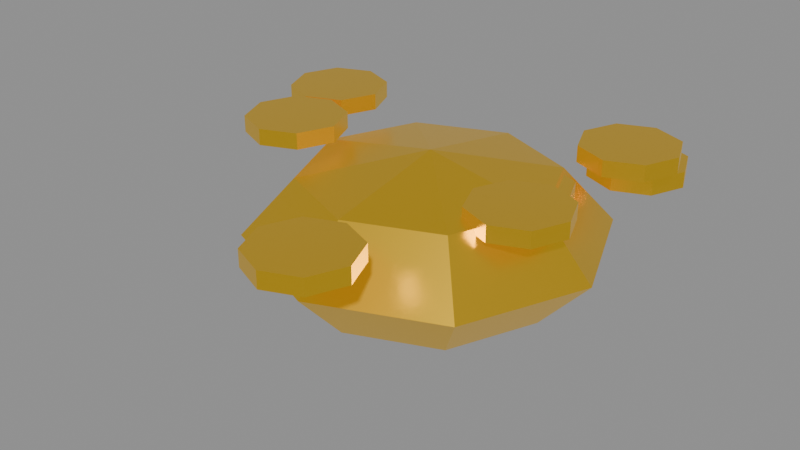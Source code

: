 # Source: GoldPile.blend  (saved by Blender 4.0.36; exported with 4.5.12 LTS)
import bpy
from mathutils import Matrix  # noqa: F401  (used for matrix-valued properties, if any)

bpy.ops.wm.read_factory_settings(use_empty=True)
scene = bpy.context.scene
scene.name = 'Scene'

# ---- materials (node trees are filled in below, after node groups)
mat_gold = bpy.data.materials.new('Gold')
mat_gold.use_transparent_shadow = False
mat_gold.diffuse_color = (0.8879, 0.5395, 0.02956, 1.0)

# ---- material node trees
mat_gold.use_nodes = True; mat_gold.node_tree.nodes.clear()
_N = mat_gold.node_tree.nodes; _L = mat_gold.node_tree.links
n0 = _N.new('ShaderNodeBsdfPrincipled'); n0.name = 'Principled BSDF'; n0.location = (10, 300)
n0.inputs[0].default_value = (0.8879, 0.5395, 0.02956, 1.0)
n0.inputs[1].default_value = 1.0
n0.inputs[2].default_value = 0.3
n0.inputs[3].default_value = 1.45
n0.inputs[13].default_value = 0.25
n0.inputs[27].default_value = (0.8879, 0.5395, 0.02956, 1.0)
n0.inputs[28].default_value = 0.15
n1 = _N.new('ShaderNodeOutputMaterial'); n1.name = 'Material Output'; n1.location = (300, 300)
_L.new(n0.outputs[0], n1.inputs[0])
n1.is_active_output = True

# ---- meshes
me_coins = bpy.data.meshes.new('Coins')
me_coins.from_pydata([(-0.3133, 0.2085, 0.1238), (0.1767, 0.2977, 0.1436), (0.1767, 0.2977, 0.1136), (0.1503, 0.234, 0.1436), (0.1503, 0.234, 0.1136), (0.1767, 0.1704, 0.1436), (0.16, 0.16, 0.1018), (0.2263, 0.2263, 0.0), (0.16, 0.16, -0.1018), (0.1767, 0.1704, 0.1136), (0.2403, 0.144, 0.1436), (0.2263, 0.0, 0.1018), (0.32, 0.0, 0.0), (0.2263, 0.0, -0.1018), (0.2403, 0.144, 0.1136), (0.3039, 0.1704, 0.1436), (0.16, -0.16, 0.1018), (0.2263, -0.2263, 0.0), (0.16, -0.16, -0.1018), (0.3039, 0.1704, 0.1136), (0.3303, 0.234, 0.1436), (0.0, -0.2263, 0.1018), (0.0, -0.32, 0.0), (0.0, -0.2263, -0.1018), (0.3303, 0.234, 0.1136), (0.3039, 0.2977, 0.1436), (-0.16, -0.16, 0.1018), (-0.2263, -0.2263, 0.0), (-0.16, -0.16, -0.1018), (0.0, 0.0, -0.144), (0.3039, 0.2977, 0.1136), (-0.2263, 0.0, 0.1018), (-0.32, 0.0, 0.0), (-0.2263, 0.0, -0.1018), (0.2403, 0.324, 0.1436), (0.2403, 0.324, 0.1136), (-0.16, 0.16, 0.1018), (-0.2263, 0.2263, 0.0), (-0.16, 0.16, -0.1018), (0.0, 0.0, 0.144), (0.0, 0.2263, 0.1018), (0.0, 0.32, 0.0), (0.0, 0.2263, -0.1018), (-0.3133, 0.2085, 0.1538), (-0.2497, 0.1821, 0.1238), (-0.2497, 0.1821, 0.1538), (-0.2233, 0.1185, 0.1238), (-0.2233, 0.1185, 0.1538), (-0.2497, 0.05486, 0.1238), (-0.2497, 0.05486, 0.1538), (-0.3133, 0.0285, 0.1238), (-0.3133, 0.0285, 0.1538), (-0.377, 0.05486, 0.1238), (-0.377, 0.05486, 0.1538), (-0.4033, 0.1185, 0.1238), (-0.4033, 0.1185, 0.1538), (-0.377, 0.1821, 0.1238), (-0.377, 0.1821, 0.1538), (-0.262, 0.04172, 0.1255), (-0.262, 0.04172, 0.1555), (-0.1984, 0.01536, 0.1255), (-0.1984, 0.01536, 0.1555), (-0.172, -0.04828, 0.1255), (-0.172, -0.04828, 0.1555), (-0.1984, -0.1119, 0.1255), (-0.1984, -0.1119, 0.1555), (-0.262, -0.1383, 0.1255), (-0.262, -0.1383, 0.1555), (-0.3256, -0.1119, 0.1255), (-0.3256, -0.1119, 0.1555), (-0.352, -0.04828, 0.1255), (-0.352, -0.04828, 0.1555), (-0.3256, 0.01536, 0.1255), (-0.3256, 0.01536, 0.1555), (0.2225, 0.3921, 0.05906), (0.2225, 0.3921, 0.08906), (0.2861, 0.3658, 0.05906), (0.2861, 0.3658, 0.08906), (0.3125, 0.3021, 0.05906), (0.3125, 0.3021, 0.08906), (0.2861, 0.2385, 0.05906), (0.2861, 0.2385, 0.08906), (0.2225, 0.2121, 0.05906), (0.2225, 0.2121, 0.08906), (0.1589, 0.2385, 0.05906), (0.1589, 0.2385, 0.08906), (0.1325, 0.3021, 0.05906), (0.1325, 0.3021, 0.08906), (0.1589, 0.3658, 0.05906), (0.1589, 0.3658, 0.08906), (0.2077, 0.04913, 0.0935), (0.2077, 0.04913, 0.1235), (0.2713, 0.02277, 0.0935), (0.2713, 0.02277, 0.1235), (0.2977, -0.04087, 0.0935), (0.2977, -0.04087, 0.1235), (0.2713, -0.1045, 0.0935), (0.2713, -0.1045, 0.1235), (0.2077, -0.1309, 0.0935), (0.2077, -0.1309, 0.1235), (0.144, -0.1045, 0.0935), (0.144, -0.1045, 0.1235), (0.1177, -0.04087, 0.0935), (0.1177, -0.04087, 0.1235), (0.144, 0.02277, 0.0935), (0.144, 0.02277, 0.1235), (0.137, 0.1587, 0.06734), (0.137, 0.1587, 0.09734), (0.2007, 0.1323, 0.06734), (0.2007, 0.1323, 0.09734), (0.227, 0.06868, 0.06734), (0.227, 0.06868, 0.09734), (0.2007, 0.005037, 0.06734), (0.2007, 0.005037, 0.09734), (0.137, -0.02132, 0.06734), (0.137, -0.02132, 0.09734), (0.07339, 0.005037, 0.06734), (0.07339, 0.005037, 0.09734), (0.04703, 0.06868, 0.06734), (0.04703, 0.06868, 0.09734), (0.07339, 0.1323, 0.06734), (0.07339, 0.1323, 0.09734), (0.06982, -0.2826, 0.1113), (0.06982, -0.2826, 0.1413), (0.1335, -0.309, 0.1113), (0.1335, -0.309, 0.1413), (0.1598, -0.3726, 0.1113), (0.1598, -0.3726, 0.1413), (0.1335, -0.4362, 0.1113), (0.1335, -0.4362, 0.1413), (0.06982, -0.4626, 0.1113), (0.06982, -0.4626, 0.1413), (0.006183, -0.4362, 0.1113), (0.006183, -0.4362, 0.1413), (-0.02018, -0.3726, 0.1113), (-0.02018, -0.3726, 0.1413), (0.006183, -0.309, 0.1113), (0.006183, -0.309, 0.1413)], [], [(42, 41, 7, 8), (40, 39, 6), (29, 42, 8), (41, 40, 6, 7), (8, 7, 12, 13), (6, 39, 11), (29, 8, 13), (7, 6, 11, 12), (13, 12, 17, 18), (11, 39, 16), (29, 13, 18), (12, 11, 16, 17), (18, 17, 22, 23), (16, 39, 21), (29, 18, 23), (17, 16, 21, 22), (23, 22, 27, 28), (21, 39, 26), (29, 23, 28), (22, 21, 26, 27), (27, 26, 31, 32), (28, 27, 32, 33), (26, 39, 31), (29, 28, 33), (29, 33, 38), (32, 31, 36, 37), (33, 32, 37, 38), (31, 39, 36), (29, 38, 42), (37, 36, 40, 41), (38, 37, 41, 42), (36, 39, 40), (76, 77, 79, 78), (35, 34, 25, 30), (50, 51, 53, 52), (44, 45, 47, 46), (30, 25, 20, 24), (48, 49, 51, 50), (128, 129, 131, 130), (24, 20, 15, 19), (112, 113, 115, 114), (106, 107, 109, 108), (19, 15, 10, 14), (82, 83, 85, 84), (0, 43, 45, 44), (14, 10, 5, 9), (46, 47, 49, 48), (74, 75, 77, 76), (9, 5, 3, 4), (25, 34, 1, 3, 5, 10, 15, 20), (80, 81, 83, 82), (4, 3, 1, 2), (58, 59, 61, 60), (64, 65, 67, 66), (2, 1, 34, 35), (35, 30, 24, 19, 14, 9, 4, 2), (122, 123, 125, 124), (62, 63, 65, 64), (52, 53, 55, 54), (46, 48, 50, 52, 54, 56, 0, 44), (54, 55, 57, 56), (60, 61, 63, 62), (66, 67, 69, 68), (56, 57, 43, 0), (53, 51, 49, 47, 45, 43, 57, 55), (78, 79, 81, 80), (68, 69, 71, 70), (63, 61, 59, 73, 71, 69, 67, 65), (70, 71, 73, 72), (90, 91, 93, 92), (96, 97, 99, 98), (72, 73, 59, 58), (64, 66, 68, 70, 72, 58, 60, 62), (94, 95, 97, 96), (84, 85, 87, 86), (80, 82, 84, 86, 88, 74, 76, 78), (86, 87, 89, 88), (92, 93, 95, 94), (98, 99, 101, 100), (88, 89, 75, 74), (83, 81, 79, 77, 75, 89, 87, 85), (110, 111, 113, 112), (100, 101, 103, 102), (92, 94, 96, 98, 100, 102, 104, 90), (102, 103, 105, 104), (108, 109, 111, 110), (114, 115, 117, 116), (104, 105, 91, 90), (99, 97, 95, 93, 91, 105, 103, 101), (126, 127, 129, 128), (116, 117, 119, 118), (114, 116, 118, 120, 106, 108, 110, 112), (118, 119, 121, 120), (124, 125, 127, 126), (130, 131, 133, 132), (120, 121, 107, 106), (115, 113, 111, 109, 107, 121, 119, 117), (132, 133, 135, 134), (124, 126, 128, 130, 132, 134, 136, 122), (134, 135, 137, 136), (136, 137, 123, 122), (131, 129, 127, 125, 123, 137, 135, 133)])
me_coins.materials.append(mat_gold)
me_coins.update()

# ---- objects
ob_goldpile = bpy.data.objects.new('GoldPile', None)
ob_coins = bpy.data.objects.new('Coins', me_coins)

# ---- transforms, parenting, visibility, modifiers, constraints
ob_goldpile.location = (0.0, 0.0, 0.0)
ob_goldpile.empty_display_size = 0.5
ob_coins.parent = ob_goldpile
ob_coins.location = (0.0, 0.0, 0.0)

# ---- collection membership
scene.collection.objects.link(ob_goldpile)
scene.collection.objects.link(ob_coins)

# ---- scene / render settings (as saved in the file)
scene.frame_start = 1; scene.frame_end = 250; scene.frame_set(1)
scene.render.engine = 'BLENDER_EEVEE_NEXT'
scene.cycles.sampling_pattern = 'TABULATED_SOBOL'
bpy.context.view_layer.update()

# ---- added for rendering (the .blend has no active camera and no usable light): camera, sun + grey world if the file has none
cam_auto = bpy.data.cameras.new('AutoCamera')
cam_auto.lens = 50.0
cam_auto.sensor_width = 36.0
cam_auto.clip_end = 1000.0
ob_auto_camera = bpy.data.objects.new('AutoCamera', cam_auto)
scene.collection.objects.link(ob_auto_camera)
ob_auto_camera.location = (1.04187, -1.32928, 0.868432)
ob_auto_camera.rotation_euler = (1.09748, -7.21219e-08, 0.694738)
scene.camera = ob_auto_camera
light_auto_sun = bpy.data.lights.new('AutoSun', 'SUN')
light_auto_sun.energy = 3.0
light_auto_sun.angle = 0.0523599
ob_auto_sun = bpy.data.objects.new('AutoSun', light_auto_sun)
scene.collection.objects.link(ob_auto_sun)
ob_auto_sun.rotation_euler = (0.872665, 0.174533, 0.523599)
if scene.world is None:
    world_auto = bpy.data.worlds.new('AutoWorld')
    world_auto.color = (0.3, 0.3, 0.3)
    scene.world = world_auto
bpy.context.view_layer.update()
